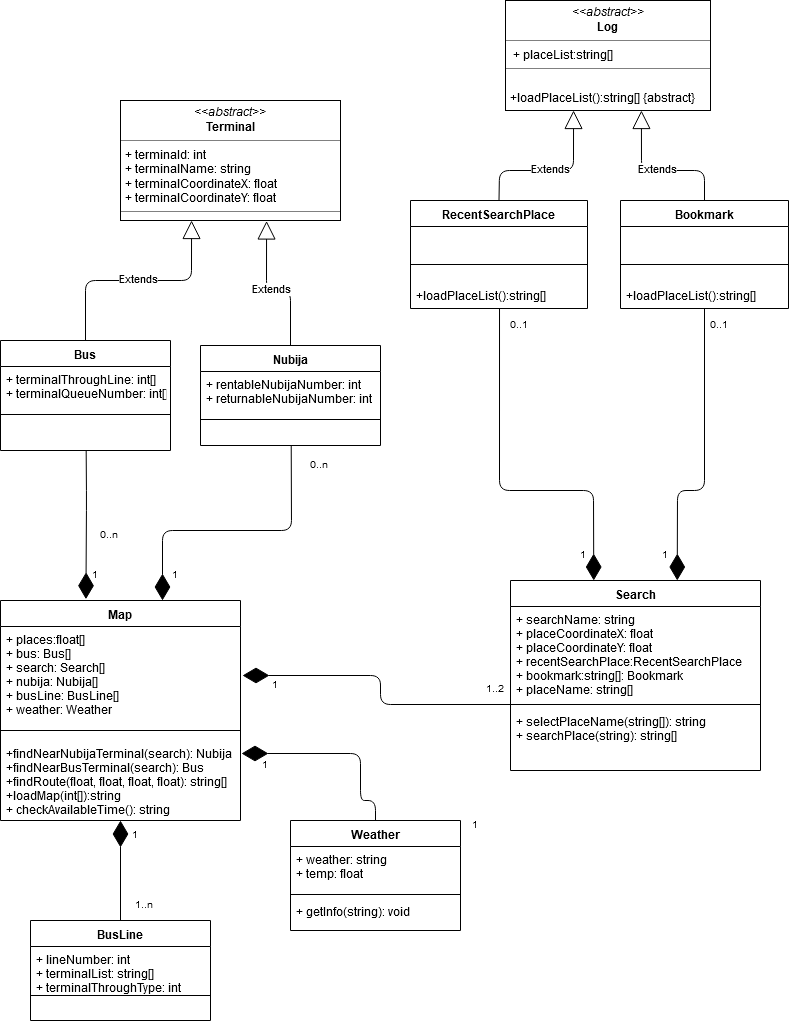

The diagram above was exported from draw.io. Its source (the exported page's mxGraphModel, read from the mxfile embedded in the PNG):
<mxGraphModel dx="2226" dy="817" grid="1" gridSize="10" guides="1" tooltips="1" connect="1" arrows="1" fold="1" page="1" pageScale="1" pageWidth="827" pageHeight="1169" math="0" shadow="0">
  <root>
    <mxCell id="0" />
    <mxCell id="1" parent="0" />
    <mxCell id="YfqLZiuq-RBrFdygV_fY-1" value="Weather" style="swimlane;fontStyle=1;align=center;verticalAlign=top;childLayout=stackLayout;horizontal=1;startSize=26;horizontalStack=0;resizeParent=1;resizeParentMax=0;resizeLast=0;collapsible=1;marginBottom=0;" parent="1" vertex="1">
      <mxGeometry x="320" y="870" width="170" height="110" as="geometry" />
    </mxCell>
    <mxCell id="YfqLZiuq-RBrFdygV_fY-2" value="+ weather: string&#10;+ temp: float&#10;&#10;&#10;" style="text;strokeColor=none;fillColor=none;align=left;verticalAlign=top;spacingLeft=4;spacingRight=4;overflow=hidden;rotatable=0;points=[[0,0.5],[1,0.5]];portConstraint=eastwest;" parent="YfqLZiuq-RBrFdygV_fY-1" vertex="1">
      <mxGeometry y="26" width="170" height="44" as="geometry" />
    </mxCell>
    <mxCell id="YfqLZiuq-RBrFdygV_fY-3" value="" style="line;strokeWidth=1;fillColor=none;align=left;verticalAlign=middle;spacingTop=-1;spacingLeft=3;spacingRight=3;rotatable=0;labelPosition=right;points=[];portConstraint=eastwest;" parent="YfqLZiuq-RBrFdygV_fY-1" vertex="1">
      <mxGeometry y="70" width="170" height="8" as="geometry" />
    </mxCell>
    <mxCell id="YfqLZiuq-RBrFdygV_fY-4" value="+ getInfo(string): void&#10;&#10;" style="text;strokeColor=none;fillColor=none;align=left;verticalAlign=top;spacingLeft=4;spacingRight=4;overflow=hidden;rotatable=0;points=[[0,0.5],[1,0.5]];portConstraint=eastwest;" parent="YfqLZiuq-RBrFdygV_fY-1" vertex="1">
      <mxGeometry y="78" width="170" height="32" as="geometry" />
    </mxCell>
    <mxCell id="YfqLZiuq-RBrFdygV_fY-14" value="Nubija" style="swimlane;fontStyle=1;align=center;verticalAlign=top;childLayout=stackLayout;horizontal=1;startSize=26;horizontalStack=0;resizeParent=1;resizeParentMax=0;resizeLast=0;collapsible=1;marginBottom=0;" parent="1" vertex="1">
      <mxGeometry x="230" y="395" width="180" height="100" as="geometry" />
    </mxCell>
    <mxCell id="YfqLZiuq-RBrFdygV_fY-15" value="+ rentableNubijaNumber: int&#10;+ returnableNubijaNumber: int" style="text;strokeColor=none;fillColor=none;align=left;verticalAlign=top;spacingLeft=4;spacingRight=4;overflow=hidden;rotatable=0;points=[[0,0.5],[1,0.5]];portConstraint=eastwest;" parent="YfqLZiuq-RBrFdygV_fY-14" vertex="1">
      <mxGeometry y="26" width="180" height="44" as="geometry" />
    </mxCell>
    <mxCell id="YfqLZiuq-RBrFdygV_fY-16" value="" style="line;strokeWidth=1;fillColor=none;align=left;verticalAlign=middle;spacingTop=-1;spacingLeft=3;spacingRight=3;rotatable=0;labelPosition=right;points=[];portConstraint=eastwest;" parent="YfqLZiuq-RBrFdygV_fY-14" vertex="1">
      <mxGeometry y="70" width="180" height="8" as="geometry" />
    </mxCell>
    <mxCell id="YfqLZiuq-RBrFdygV_fY-17" value="&#10;" style="text;strokeColor=none;fillColor=none;align=left;verticalAlign=top;spacingLeft=4;spacingRight=4;overflow=hidden;rotatable=0;points=[[0,0.5],[1,0.5]];portConstraint=eastwest;" parent="YfqLZiuq-RBrFdygV_fY-14" vertex="1">
      <mxGeometry y="78" width="180" height="22" as="geometry" />
    </mxCell>
    <mxCell id="dORa9sEvweq1nX9QKOWU-1" value="Search" style="swimlane;fontStyle=1;align=center;verticalAlign=top;childLayout=stackLayout;horizontal=1;startSize=26;horizontalStack=0;resizeParent=1;resizeParentMax=0;resizeLast=0;collapsible=1;marginBottom=0;" parent="1" vertex="1">
      <mxGeometry x="540" y="630" width="250" height="190" as="geometry">
        <mxRectangle x="635" y="673.5" width="70" height="26" as="alternateBounds" />
      </mxGeometry>
    </mxCell>
    <mxCell id="dORa9sEvweq1nX9QKOWU-2" value="+ searchName: string&#10;+ placeCoordinateX: float&#10;+ placeCoordinateY: float&#10;+ recentSearchPlace:RecentSearchPlace&#10;+ bookmark:string[]: Bookmark&#10;+ placeName: string[]" style="text;strokeColor=none;fillColor=none;align=left;verticalAlign=top;spacingLeft=4;spacingRight=4;overflow=hidden;rotatable=0;points=[[0,0.5],[1,0.5]];portConstraint=eastwest;" parent="dORa9sEvweq1nX9QKOWU-1" vertex="1">
      <mxGeometry y="26" width="250" height="94" as="geometry" />
    </mxCell>
    <mxCell id="dORa9sEvweq1nX9QKOWU-3" value="" style="line;strokeWidth=1;fillColor=none;align=left;verticalAlign=middle;spacingTop=-1;spacingLeft=3;spacingRight=3;rotatable=0;labelPosition=right;points=[];portConstraint=eastwest;" parent="dORa9sEvweq1nX9QKOWU-1" vertex="1">
      <mxGeometry y="120" width="250" height="8" as="geometry" />
    </mxCell>
    <mxCell id="dORa9sEvweq1nX9QKOWU-4" value="+ selectPlaceName(string[]): string&#10;+ searchPlace(string): string[]&#10;" style="text;strokeColor=none;fillColor=none;align=left;verticalAlign=top;spacingLeft=4;spacingRight=4;overflow=hidden;rotatable=0;points=[[0,0.5],[1,0.5]];portConstraint=eastwest;" parent="dORa9sEvweq1nX9QKOWU-1" vertex="1">
      <mxGeometry y="128" width="250" height="62" as="geometry" />
    </mxCell>
    <mxCell id="dORa9sEvweq1nX9QKOWU-6" value="RecentSearchPlace" style="swimlane;fontStyle=1;align=center;verticalAlign=top;childLayout=stackLayout;horizontal=1;startSize=26;horizontalStack=0;resizeParent=1;resizeParentMax=0;resizeLast=0;collapsible=1;marginBottom=0;" parent="1" vertex="1">
      <mxGeometry x="440" y="250" width="177" height="108" as="geometry" />
    </mxCell>
    <mxCell id="dORa9sEvweq1nX9QKOWU-7" value="&#10;" style="text;strokeColor=none;fillColor=none;align=left;verticalAlign=top;spacingLeft=4;spacingRight=4;overflow=hidden;rotatable=0;points=[[0,0.5],[1,0.5]];portConstraint=eastwest;" parent="dORa9sEvweq1nX9QKOWU-6" vertex="1">
      <mxGeometry y="26" width="177" height="34" as="geometry" />
    </mxCell>
    <mxCell id="dORa9sEvweq1nX9QKOWU-8" value="" style="line;strokeWidth=1;fillColor=none;align=left;verticalAlign=middle;spacingTop=-1;spacingLeft=3;spacingRight=3;rotatable=0;labelPosition=right;points=[];portConstraint=eastwest;" parent="dORa9sEvweq1nX9QKOWU-6" vertex="1">
      <mxGeometry y="60" width="177" height="8" as="geometry" />
    </mxCell>
    <mxCell id="dORa9sEvweq1nX9QKOWU-9" value="&#10;+loadPlaceList():string[]" style="text;strokeColor=none;fillColor=none;align=left;verticalAlign=top;spacingLeft=4;spacingRight=4;overflow=hidden;rotatable=0;points=[[0,0.5],[1,0.5]];portConstraint=eastwest;" parent="dORa9sEvweq1nX9QKOWU-6" vertex="1">
      <mxGeometry y="68" width="177" height="40" as="geometry" />
    </mxCell>
    <mxCell id="dORa9sEvweq1nX9QKOWU-14" value="Bookmark" style="swimlane;fontStyle=1;align=center;verticalAlign=top;childLayout=stackLayout;horizontal=1;startSize=26;horizontalStack=0;resizeParent=1;resizeParentMax=0;resizeLast=0;collapsible=1;marginBottom=0;" parent="1" vertex="1">
      <mxGeometry x="650" y="250" width="168" height="108" as="geometry" />
    </mxCell>
    <mxCell id="dORa9sEvweq1nX9QKOWU-15" value="&#10;" style="text;strokeColor=none;fillColor=none;align=left;verticalAlign=top;spacingLeft=4;spacingRight=4;overflow=hidden;rotatable=0;points=[[0,0.5],[1,0.5]];portConstraint=eastwest;" parent="dORa9sEvweq1nX9QKOWU-14" vertex="1">
      <mxGeometry y="26" width="168" height="34" as="geometry" />
    </mxCell>
    <mxCell id="dORa9sEvweq1nX9QKOWU-16" value="" style="line;strokeWidth=1;fillColor=none;align=left;verticalAlign=middle;spacingTop=-1;spacingLeft=3;spacingRight=3;rotatable=0;labelPosition=right;points=[];portConstraint=eastwest;" parent="dORa9sEvweq1nX9QKOWU-14" vertex="1">
      <mxGeometry y="60" width="168" height="8" as="geometry" />
    </mxCell>
    <mxCell id="dORa9sEvweq1nX9QKOWU-17" value="&#10;+loadPlaceList():string[]" style="text;strokeColor=none;fillColor=none;align=left;verticalAlign=top;spacingLeft=4;spacingRight=4;overflow=hidden;rotatable=0;points=[[0,0.5],[1,0.5]];portConstraint=eastwest;" parent="dORa9sEvweq1nX9QKOWU-14" vertex="1">
      <mxGeometry y="68" width="168" height="40" as="geometry" />
    </mxCell>
    <mxCell id="dORa9sEvweq1nX9QKOWU-32" value="Extends" style="endArrow=block;endSize=16;endFill=0;html=1;entryX=0.664;entryY=1.004;entryDx=0;entryDy=0;entryPerimeter=0;exitX=0.5;exitY=0;exitDx=0;exitDy=0;" parent="1" source="YfqLZiuq-RBrFdygV_fY-14" target="UYJ70HYdaBodhslfu7VE-12" edge="1">
      <mxGeometry width="160" relative="1" as="geometry">
        <mxPoint x="50" y="890" as="sourcePoint" />
        <mxPoint x="210" y="890" as="targetPoint" />
        <Array as="points">
          <mxPoint x="320" y="340" />
          <mxPoint x="296" y="340" />
        </Array>
      </mxGeometry>
    </mxCell>
    <mxCell id="dORa9sEvweq1nX9QKOWU-33" value="Extends" style="endArrow=block;endSize=16;endFill=0;html=1;entryX=0.323;entryY=1;entryDx=0;entryDy=0;entryPerimeter=0;exitX=0.5;exitY=0;exitDx=0;exitDy=0;" parent="1" source="Zh9CDBSOGB6Wx7lAXDzi-7" target="UYJ70HYdaBodhslfu7VE-12" edge="1">
      <mxGeometry width="160" relative="1" as="geometry">
        <mxPoint x="115" y="380" as="sourcePoint" />
        <mxPoint x="210" y="890" as="targetPoint" />
        <Array as="points">
          <mxPoint x="115" y="330" />
          <mxPoint x="221" y="330" />
        </Array>
      </mxGeometry>
    </mxCell>
    <mxCell id="Zh9CDBSOGB6Wx7lAXDzi-7" value="Bus" style="swimlane;fontStyle=1;align=center;verticalAlign=top;childLayout=stackLayout;horizontal=1;startSize=26;horizontalStack=0;resizeParent=1;resizeParentMax=0;resizeLast=0;collapsible=1;marginBottom=0;" parent="1" vertex="1">
      <mxGeometry x="30" y="390" width="170" height="110" as="geometry" />
    </mxCell>
    <mxCell id="Zh9CDBSOGB6Wx7lAXDzi-8" value="+ terminalThroughLine: int[]&#10;+ terminalQueueNumber: int[]&#10;&#10;" style="text;strokeColor=none;fillColor=none;align=left;verticalAlign=top;spacingLeft=4;spacingRight=4;overflow=hidden;rotatable=0;points=[[0,0.5],[1,0.5]];portConstraint=eastwest;" parent="Zh9CDBSOGB6Wx7lAXDzi-7" vertex="1">
      <mxGeometry y="26" width="170" height="44" as="geometry" />
    </mxCell>
    <mxCell id="Zh9CDBSOGB6Wx7lAXDzi-9" value="" style="line;strokeWidth=1;fillColor=none;align=left;verticalAlign=middle;spacingTop=-1;spacingLeft=3;spacingRight=3;rotatable=0;labelPosition=right;points=[];portConstraint=eastwest;" parent="Zh9CDBSOGB6Wx7lAXDzi-7" vertex="1">
      <mxGeometry y="70" width="170" height="8" as="geometry" />
    </mxCell>
    <mxCell id="Zh9CDBSOGB6Wx7lAXDzi-10" value="&#10;" style="text;strokeColor=none;fillColor=none;align=left;verticalAlign=top;spacingLeft=4;spacingRight=4;overflow=hidden;rotatable=0;points=[[0,0.5],[1,0.5]];portConstraint=eastwest;" parent="Zh9CDBSOGB6Wx7lAXDzi-7" vertex="1">
      <mxGeometry y="78" width="170" height="32" as="geometry" />
    </mxCell>
    <mxCell id="UYJ70HYdaBodhslfu7VE-12" value="&lt;p style=&quot;margin: 0px ; margin-top: 4px ; text-align: center&quot;&gt;&lt;i&gt;&amp;lt;&amp;lt;abstract&amp;gt;&amp;gt;&lt;/i&gt;&lt;br&gt;&lt;b&gt;Terminal&lt;/b&gt;&lt;/p&gt;&lt;hr size=&quot;1&quot;&gt;&lt;p style=&quot;margin: 0px ; margin-left: 4px&quot;&gt;+ terminaId: int&lt;br&gt;+ terminalName: string&lt;br&gt;+ terminalCoordinateX: float&lt;br&gt;+ terminalCoordinateY: float&lt;/p&gt;&lt;hr size=&quot;1&quot;&gt;&lt;p style=&quot;margin: 0px ; margin-left: 4px&quot;&gt;&lt;br&gt;&lt;/p&gt;" style="verticalAlign=top;align=left;overflow=fill;fontSize=12;fontFamily=Helvetica;html=1;" parent="1" vertex="1">
      <mxGeometry x="150" y="150" width="220" height="120" as="geometry" />
    </mxCell>
    <mxCell id="UYJ70HYdaBodhslfu7VE-13" value="&lt;p style=&quot;margin: 0px ; margin-top: 4px ; text-align: center&quot;&gt;&lt;i&gt;&amp;lt;&amp;lt;abstract&amp;gt;&amp;gt;&lt;/i&gt;&lt;br&gt;&lt;b&gt;Log&lt;/b&gt;&lt;br&gt;&lt;/p&gt;&lt;hr size=&quot;1&quot;&gt;&lt;p style=&quot;margin: 0px ; margin-left: 4px&quot;&gt;&amp;nbsp;+ placeList:string[]&lt;/p&gt;&lt;hr size=&quot;1&quot;&gt;&lt;p style=&quot;margin: 0px ; margin-left: 4px&quot;&gt;&lt;br&gt;+loadPlaceList():string[] {abstract}&lt;/p&gt;&lt;div&gt;&lt;br&gt;&lt;/div&gt;" style="verticalAlign=top;align=left;overflow=fill;fontSize=12;fontFamily=Helvetica;html=1;" parent="1" vertex="1">
      <mxGeometry x="535" y="50" width="205" height="110" as="geometry" />
    </mxCell>
    <mxCell id="UYJ70HYdaBodhslfu7VE-30" value="BusLine" style="swimlane;fontStyle=1;align=center;verticalAlign=top;childLayout=stackLayout;horizontal=1;startSize=26;horizontalStack=0;resizeParent=1;resizeParentMax=0;resizeLast=0;collapsible=1;marginBottom=0;" parent="1" vertex="1">
      <mxGeometry x="60" y="970" width="180" height="100" as="geometry" />
    </mxCell>
    <mxCell id="UYJ70HYdaBodhslfu7VE-31" value="+ lineNumber: int&#10;+ terminalList: string[]&#10;+ terminalThroughType: int" style="text;strokeColor=none;fillColor=none;align=left;verticalAlign=top;spacingLeft=4;spacingRight=4;overflow=hidden;rotatable=0;points=[[0,0.5],[1,0.5]];portConstraint=eastwest;" parent="UYJ70HYdaBodhslfu7VE-30" vertex="1">
      <mxGeometry y="26" width="180" height="44" as="geometry" />
    </mxCell>
    <mxCell id="UYJ70HYdaBodhslfu7VE-32" value="" style="line;strokeWidth=1;fillColor=none;align=left;verticalAlign=middle;spacingTop=-1;spacingLeft=3;spacingRight=3;rotatable=0;labelPosition=right;points=[];portConstraint=eastwest;" parent="UYJ70HYdaBodhslfu7VE-30" vertex="1">
      <mxGeometry y="70" width="180" height="10" as="geometry" />
    </mxCell>
    <mxCell id="UYJ70HYdaBodhslfu7VE-33" value="&#10;" style="text;strokeColor=none;fillColor=none;align=left;verticalAlign=top;spacingLeft=4;spacingRight=4;overflow=hidden;rotatable=0;points=[[0,0.5],[1,0.5]];portConstraint=eastwest;" parent="UYJ70HYdaBodhslfu7VE-30" vertex="1">
      <mxGeometry y="80" width="180" height="20" as="geometry" />
    </mxCell>
    <mxCell id="UYJ70HYdaBodhslfu7VE-68" value="Map" style="swimlane;fontStyle=1;align=center;verticalAlign=top;childLayout=stackLayout;horizontal=1;startSize=26;horizontalStack=0;resizeParent=1;resizeParentMax=0;resizeLast=0;collapsible=1;marginBottom=0;" parent="1" vertex="1">
      <mxGeometry x="30" y="650" width="240" height="220" as="geometry" />
    </mxCell>
    <mxCell id="UYJ70HYdaBodhslfu7VE-69" value="+ places:float[]&#10;+ bus: Bus[]&#10;+ search: Search[]&#10;+ nubija: Nubija[]&#10;+ busLine: BusLine[]&#10;+ weather: Weather" style="text;strokeColor=none;fillColor=none;align=left;verticalAlign=top;spacingLeft=4;spacingRight=4;overflow=hidden;rotatable=0;points=[[0,0.5],[1,0.5]];portConstraint=eastwest;" parent="UYJ70HYdaBodhslfu7VE-68" vertex="1">
      <mxGeometry y="26" width="240" height="94" as="geometry" />
    </mxCell>
    <mxCell id="UYJ70HYdaBodhslfu7VE-70" value="" style="line;strokeWidth=1;fillColor=none;align=left;verticalAlign=middle;spacingTop=-1;spacingLeft=3;spacingRight=3;rotatable=0;labelPosition=right;points=[];portConstraint=eastwest;" parent="UYJ70HYdaBodhslfu7VE-68" vertex="1">
      <mxGeometry y="120" width="240" height="20" as="geometry" />
    </mxCell>
    <mxCell id="UYJ70HYdaBodhslfu7VE-71" value="+findNearNubijaTerminal(search): Nubija&#10;+findNearBusTerminal(search): Bus&#10;+findRoute(float, float, float, float): string[]&#10;+loadMap(int[]):string&#10;+ checkAvailableTime(): string" style="text;strokeColor=none;fillColor=none;align=left;verticalAlign=top;spacingLeft=4;spacingRight=4;overflow=hidden;rotatable=0;points=[[0,0.5],[1,0.5]];portConstraint=eastwest;" parent="UYJ70HYdaBodhslfu7VE-68" vertex="1">
      <mxGeometry y="140" width="240" height="80" as="geometry" />
    </mxCell>
    <mxCell id="UYJ70HYdaBodhslfu7VE-103" value="" style="endArrow=diamondThin;endFill=1;endSize=24;html=1;exitX=0.5;exitY=0;exitDx=0;exitDy=0;" parent="1" source="YfqLZiuq-RBrFdygV_fY-1" edge="1">
      <mxGeometry width="160" relative="1" as="geometry">
        <mxPoint x="749" y="913.5" as="sourcePoint" />
        <mxPoint x="271" y="803" as="targetPoint" />
        <Array as="points">
          <mxPoint x="405" y="850" />
          <mxPoint x="390" y="850" />
          <mxPoint x="390" y="803" />
        </Array>
      </mxGeometry>
    </mxCell>
    <mxCell id="UYJ70HYdaBodhslfu7VE-104" value="" style="endArrow=diamondThin;endFill=1;endSize=24;html=1;exitX=0.5;exitY=0;exitDx=0;exitDy=0;entryX=0.5;entryY=1;entryDx=0;entryDy=0;" parent="1" source="UYJ70HYdaBodhslfu7VE-30" target="UYJ70HYdaBodhslfu7VE-68" edge="1">
      <mxGeometry width="160" relative="1" as="geometry">
        <mxPoint x="729" y="963.5" as="sourcePoint" />
        <mxPoint x="889" y="963.5" as="targetPoint" />
      </mxGeometry>
    </mxCell>
    <mxCell id="UYJ70HYdaBodhslfu7VE-105" value="" style="endArrow=diamondThin;endFill=1;endSize=24;html=1;exitX=0.504;exitY=1.001;exitDx=0;exitDy=0;exitPerimeter=0;entryX=0.356;entryY=-0.006;entryDx=0;entryDy=0;entryPerimeter=0;" parent="1" source="Zh9CDBSOGB6Wx7lAXDzi-10" target="UYJ70HYdaBodhslfu7VE-68" edge="1">
      <mxGeometry width="160" relative="1" as="geometry">
        <mxPoint x="116" y="510" as="sourcePoint" />
        <mxPoint x="110" y="620" as="targetPoint" />
        <Array as="points">
          <mxPoint x="116" y="550" />
        </Array>
      </mxGeometry>
    </mxCell>
    <mxCell id="UYJ70HYdaBodhslfu7VE-106" value="" style="endArrow=diamondThin;endFill=1;endSize=24;html=1;exitX=0.504;exitY=1;exitDx=0;exitDy=0;exitPerimeter=0;entryX=0.675;entryY=0;entryDx=0;entryDy=0;entryPerimeter=0;" parent="1" source="YfqLZiuq-RBrFdygV_fY-17" target="UYJ70HYdaBodhslfu7VE-68" edge="1">
      <mxGeometry width="160" relative="1" as="geometry">
        <mxPoint x="330" y="610" as="sourcePoint" />
        <mxPoint x="200" y="620" as="targetPoint" />
        <Array as="points">
          <mxPoint x="321" y="580" />
          <mxPoint x="192" y="580" />
        </Array>
      </mxGeometry>
    </mxCell>
    <mxCell id="UYJ70HYdaBodhslfu7VE-115" value="Extends" style="endArrow=block;endSize=16;endFill=0;html=1;exitX=0.5;exitY=0;exitDx=0;exitDy=0;entryX=0.332;entryY=1;entryDx=0;entryDy=0;entryPerimeter=0;" parent="1" source="dORa9sEvweq1nX9QKOWU-6" target="UYJ70HYdaBodhslfu7VE-13" edge="1">
      <mxGeometry width="160" relative="1" as="geometry">
        <mxPoint x="610" y="420" as="sourcePoint" />
        <mxPoint x="770" y="420" as="targetPoint" />
        <Array as="points">
          <mxPoint x="529" y="220" />
          <mxPoint x="603" y="220" />
        </Array>
      </mxGeometry>
    </mxCell>
    <mxCell id="UYJ70HYdaBodhslfu7VE-116" value="Extends" style="endArrow=block;endSize=16;endFill=0;html=1;entryX=0.663;entryY=1;entryDx=0;entryDy=0;entryPerimeter=0;exitX=0.5;exitY=0;exitDx=0;exitDy=0;" parent="1" source="dORa9sEvweq1nX9QKOWU-14" target="UYJ70HYdaBodhslfu7VE-13" edge="1">
      <mxGeometry width="160" relative="1" as="geometry">
        <mxPoint x="590" y="460" as="sourcePoint" />
        <mxPoint x="750" y="460" as="targetPoint" />
        <Array as="points">
          <mxPoint x="734" y="220" />
          <mxPoint x="671" y="220" />
        </Array>
      </mxGeometry>
    </mxCell>
    <mxCell id="UYJ70HYdaBodhslfu7VE-119" value="" style="endArrow=diamondThin;endFill=1;endSize=24;html=1;exitX=0.503;exitY=1;exitDx=0;exitDy=0;exitPerimeter=0;entryX=0.333;entryY=0;entryDx=0;entryDy=0;entryPerimeter=0;" parent="1" source="dORa9sEvweq1nX9QKOWU-9" target="dORa9sEvweq1nX9QKOWU-1" edge="1">
      <mxGeometry width="160" relative="1" as="geometry">
        <mxPoint x="670" y="500" as="sourcePoint" />
        <mxPoint x="830" y="500" as="targetPoint" />
        <Array as="points">
          <mxPoint x="529" y="540" />
          <mxPoint x="623" y="540" />
        </Array>
      </mxGeometry>
    </mxCell>
    <mxCell id="UYJ70HYdaBodhslfu7VE-120" value="" style="endArrow=diamondThin;endFill=1;endSize=24;html=1;exitX=0.5;exitY=1;exitDx=0;exitDy=0;exitPerimeter=0;entryX=0.667;entryY=0;entryDx=0;entryDy=0;entryPerimeter=0;" parent="1" source="dORa9sEvweq1nX9QKOWU-17" target="dORa9sEvweq1nX9QKOWU-1" edge="1">
      <mxGeometry width="160" relative="1" as="geometry">
        <mxPoint x="650" y="550" as="sourcePoint" />
        <mxPoint x="670" y="620" as="targetPoint" />
        <Array as="points">
          <mxPoint x="734" y="540" />
          <mxPoint x="707" y="540" />
        </Array>
      </mxGeometry>
    </mxCell>
    <mxCell id="UYJ70HYdaBodhslfu7VE-129" value="1" style="resizable=0;html=1;align=right;verticalAlign=bottom;labelBackgroundColor=#ffffff;fontSize=10;" parent="1" connectable="0" vertex="1">
      <mxGeometry x="900" y="1230" as="geometry">
        <mxPoint x="-200" y="-616.5" as="offset" />
      </mxGeometry>
    </mxCell>
    <mxCell id="UYJ70HYdaBodhslfu7VE-130" value="1" style="resizable=0;html=1;align=right;verticalAlign=bottom;labelBackgroundColor=#ffffff;fontSize=10;" parent="1" connectable="0" vertex="1">
      <mxGeometry x="818" y="1230" as="geometry">
        <mxPoint x="-200" y="-616.5" as="offset" />
      </mxGeometry>
    </mxCell>
    <mxCell id="UYJ70HYdaBodhslfu7VE-137" value="1" style="resizable=0;html=1;align=right;verticalAlign=bottom;labelBackgroundColor=#ffffff;fontSize=10;" parent="1" connectable="0" vertex="1">
      <mxGeometry x="410" y="1250" as="geometry">
        <mxPoint x="-200" y="-616.5" as="offset" />
      </mxGeometry>
    </mxCell>
    <mxCell id="UYJ70HYdaBodhslfu7VE-138" value="1" style="resizable=0;html=1;align=right;verticalAlign=bottom;labelBackgroundColor=#ffffff;fontSize=10;" parent="1" connectable="0" vertex="1">
      <mxGeometry x="330" y="1250" as="geometry">
        <mxPoint x="-200" y="-616.5" as="offset" />
      </mxGeometry>
    </mxCell>
    <mxCell id="UYJ70HYdaBodhslfu7VE-139" value="1" style="resizable=0;html=1;align=right;verticalAlign=bottom;labelBackgroundColor=#ffffff;fontSize=10;" parent="1" connectable="0" vertex="1">
      <mxGeometry x="370" y="1510" as="geometry">
        <mxPoint x="-200" y="-616.5" as="offset" />
      </mxGeometry>
    </mxCell>
    <mxCell id="UYJ70HYdaBodhslfu7VE-140" value="" style="endArrow=diamondThin;endFill=1;endSize=24;html=1;exitX=0;exitY=0.5;exitDx=0;exitDy=0;exitPerimeter=0;" parent="1" source="dORa9sEvweq1nX9QKOWU-3" edge="1">
      <mxGeometry width="160" relative="1" as="geometry">
        <mxPoint x="500" y="760" as="sourcePoint" />
        <mxPoint x="272" y="725" as="targetPoint" />
        <Array as="points">
          <mxPoint x="410" y="754" />
          <mxPoint x="410" y="725" />
        </Array>
      </mxGeometry>
    </mxCell>
    <mxCell id="UYJ70HYdaBodhslfu7VE-143" value="1" style="resizable=0;html=1;align=right;verticalAlign=bottom;labelBackgroundColor=#ffffff;fontSize=10;" parent="1" connectable="0" vertex="1">
      <mxGeometry x="510" y="1360" as="geometry">
        <mxPoint x="-200" y="-616.5" as="offset" />
      </mxGeometry>
    </mxCell>
    <mxCell id="UYJ70HYdaBodhslfu7VE-146" value="1" style="resizable=0;html=1;align=right;verticalAlign=bottom;labelBackgroundColor=#ffffff;fontSize=10;" parent="1" connectable="0" vertex="1">
      <mxGeometry x="500" y="1440" as="geometry">
        <mxPoint x="-200" y="-616.5" as="offset" />
      </mxGeometry>
    </mxCell>
    <mxCell id="UYJ70HYdaBodhslfu7VE-147" value="1" style="resizable=0;html=1;align=right;verticalAlign=bottom;labelBackgroundColor=#ffffff;fontSize=10;" parent="1" connectable="0" vertex="1">
      <mxGeometry x="710" y="1500" as="geometry">
        <mxPoint x="-200" y="-616.5" as="offset" />
      </mxGeometry>
    </mxCell>
    <mxCell id="UYJ70HYdaBodhslfu7VE-148" value="0..1" style="resizable=0;html=1;align=right;verticalAlign=bottom;labelBackgroundColor=#ffffff;fontSize=10;" parent="1" connectable="0" vertex="1">
      <mxGeometry x="760" y="1000" as="geometry">
        <mxPoint x="-200" y="-616.5" as="offset" />
      </mxGeometry>
    </mxCell>
    <mxCell id="UYJ70HYdaBodhslfu7VE-149" value="0..1" style="resizable=0;html=1;align=right;verticalAlign=bottom;labelBackgroundColor=#ffffff;fontSize=10;" parent="1" connectable="0" vertex="1">
      <mxGeometry x="960" y="1000" as="geometry">
        <mxPoint x="-200" y="-616.5" as="offset" />
      </mxGeometry>
    </mxCell>
    <mxCell id="UYJ70HYdaBodhslfu7VE-150" value="0..n" style="resizable=0;html=1;align=right;verticalAlign=bottom;labelBackgroundColor=#ffffff;fontSize=10;" parent="1" connectable="0" vertex="1">
      <mxGeometry x="350" y="1210" as="geometry">
        <mxPoint x="-200" y="-616.5" as="offset" />
      </mxGeometry>
    </mxCell>
    <mxCell id="UYJ70HYdaBodhslfu7VE-151" value="0..n" style="resizable=0;html=1;align=right;verticalAlign=bottom;labelBackgroundColor=#ffffff;fontSize=10;" parent="1" connectable="0" vertex="1">
      <mxGeometry x="560" y="1140" as="geometry">
        <mxPoint x="-200" y="-616.5" as="offset" />
      </mxGeometry>
    </mxCell>
    <mxCell id="UYJ70HYdaBodhslfu7VE-152" value="1..n" style="resizable=0;html=1;align=right;verticalAlign=bottom;labelBackgroundColor=#ffffff;fontSize=10;" parent="1" connectable="0" vertex="1">
      <mxGeometry x="385" y="1580" as="geometry">
        <mxPoint x="-200" y="-616.5" as="offset" />
      </mxGeometry>
    </mxCell>
    <mxCell id="T0JNk6U9Fz060DlmLOGV-1" value="1..2" style="resizable=0;html=1;align=right;verticalAlign=bottom;labelBackgroundColor=#ffffff;fontSize=10;rotation=0;" parent="1" connectable="0" vertex="1">
      <mxGeometry x="1200" y="1720" as="geometry">
        <mxPoint x="-664" y="-972.5" as="offset" />
      </mxGeometry>
    </mxCell>
  </root>
</mxGraphModel>